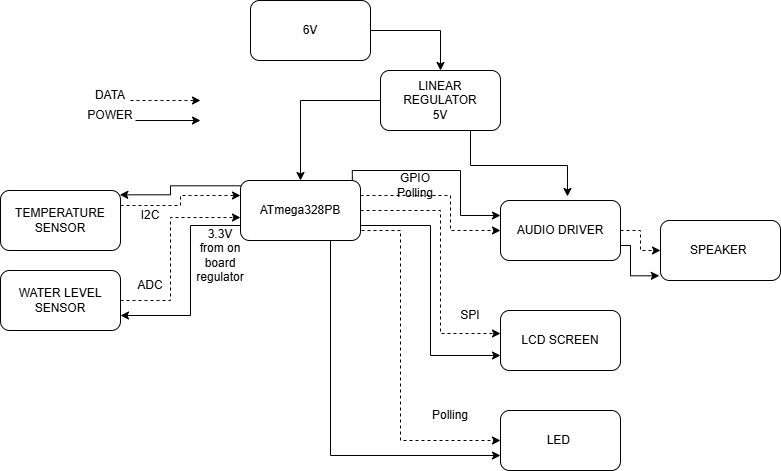

The diagram above was exported from draw.io. Its source (the exported page's mxGraphModel, read from the mxfile embedded in the PNG):
<mxGraphModel dx="1111" dy="465" grid="1" gridSize="10" guides="1" tooltips="1" connect="1" arrows="1" fold="1" page="1" pageScale="1" pageWidth="850" pageHeight="1100" math="0" shadow="0">
  <root>
    <mxCell id="0" />
    <mxCell id="1" parent="0" />
    <mxCell id="_bf3u9xDYG1WxT5IUn90-24" edge="1" parent="1" source="_bf3u9xDYG1WxT5IUn90-1" style="edgeStyle=orthogonalEdgeStyle;rounded=0;orthogonalLoop=1;jettySize=auto;html=1;exitX=1;exitY=0.75;exitDx=0;exitDy=0;entryX=0;entryY=0.5;entryDx=0;entryDy=0;dashed=1;" target="_bf3u9xDYG1WxT5IUn90-6">
      <mxGeometry relative="1" as="geometry">
        <Array as="points">
          <mxPoint x="410" y="280" />
          <mxPoint x="450" y="280" />
          <mxPoint x="450" y="490" />
        </Array>
      </mxGeometry>
    </mxCell>
    <mxCell id="_bf3u9xDYG1WxT5IUn90-34" edge="1" parent="1" source="_bf3u9xDYG1WxT5IUn90-1" style="edgeStyle=orthogonalEdgeStyle;rounded=0;orthogonalLoop=1;jettySize=auto;html=1;exitX=1;exitY=0.25;exitDx=0;exitDy=0;entryX=0;entryY=0.5;entryDx=0;entryDy=0;dashed=1;" target="_bf3u9xDYG1WxT5IUn90-32">
      <mxGeometry relative="1" as="geometry">
        <Array as="points">
          <mxPoint x="500" y="245" />
          <mxPoint x="500" y="280" />
        </Array>
      </mxGeometry>
    </mxCell>
    <mxCell id="2Iuit-nI4C0B3yGATWSm-18" edge="1" parent="1" style="edgeStyle=orthogonalEdgeStyle;rounded=0;orthogonalLoop=1;jettySize=auto;html=1;entryX=0.994;entryY=0.072;entryDx=0;entryDy=0;entryPerimeter=0;" target="_bf3u9xDYG1WxT5IUn90-7">
      <mxGeometry relative="1" as="geometry">
        <Array as="points">
          <mxPoint x="220" y="235" />
          <mxPoint x="220" y="244" />
        </Array>
        <mxPoint x="345.36" y="235.3" as="sourcePoint" />
        <mxPoint x="180.00000000000006" y="254.6599999999999" as="targetPoint" />
      </mxGeometry>
    </mxCell>
    <mxCell id="2Iuit-nI4C0B3yGATWSm-19" edge="1" parent="1" source="_bf3u9xDYG1WxT5IUn90-1" style="edgeStyle=orthogonalEdgeStyle;rounded=0;orthogonalLoop=1;jettySize=auto;html=1;exitX=0;exitY=0.75;exitDx=0;exitDy=0;entryX=1;entryY=0.75;entryDx=0;entryDy=0;" target="_bf3u9xDYG1WxT5IUn90-8">
      <mxGeometry relative="1" as="geometry">
        <Array as="points">
          <mxPoint x="240" y="275" />
          <mxPoint x="240" y="365" />
        </Array>
        <mxPoint x="250" y="360" as="targetPoint" />
      </mxGeometry>
    </mxCell>
    <mxCell id="2Iuit-nI4C0B3yGATWSm-25" edge="1" parent="1" source="_bf3u9xDYG1WxT5IUn90-1" style="edgeStyle=orthogonalEdgeStyle;rounded=0;orthogonalLoop=1;jettySize=auto;html=1;exitX=1;exitY=0.75;exitDx=0;exitDy=0;entryX=0;entryY=0.75;entryDx=0;entryDy=0;" target="_bf3u9xDYG1WxT5IUn90-5">
      <mxGeometry relative="1" as="geometry" />
    </mxCell>
    <mxCell id="2Iuit-nI4C0B3yGATWSm-27" edge="1" parent="1" source="_bf3u9xDYG1WxT5IUn90-1" style="edgeStyle=orthogonalEdgeStyle;rounded=0;orthogonalLoop=1;jettySize=auto;html=1;exitX=0.75;exitY=1;exitDx=0;exitDy=0;entryX=0;entryY=0.75;entryDx=0;entryDy=0;" target="_bf3u9xDYG1WxT5IUn90-6">
      <mxGeometry relative="1" as="geometry" />
    </mxCell>
    <mxCell id="2Iuit-nI4C0B3yGATWSm-28" edge="1" parent="1" source="_bf3u9xDYG1WxT5IUn90-1" style="edgeStyle=orthogonalEdgeStyle;rounded=0;orthogonalLoop=1;jettySize=auto;html=1;exitX=0.932;exitY=0.017;exitDx=0;exitDy=0;entryX=0;entryY=0.25;entryDx=0;entryDy=0;exitPerimeter=0;" target="_bf3u9xDYG1WxT5IUn90-32">
      <mxGeometry relative="1" as="geometry">
        <Array as="points">
          <mxPoint x="402" y="220" />
          <mxPoint x="510" y="220" />
          <mxPoint x="510" y="265" />
        </Array>
      </mxGeometry>
    </mxCell>
    <mxCell id="_bf3u9xDYG1WxT5IUn90-1" parent="1" style="rounded=1;whiteSpace=wrap;html=1;" value="ATmega328PB" vertex="1">
      <mxGeometry height="60" width="120" x="290" y="230" as="geometry" />
    </mxCell>
    <mxCell id="2Iuit-nI4C0B3yGATWSm-14" edge="1" parent="1" source="_bf3u9xDYG1WxT5IUn90-2" style="edgeStyle=orthogonalEdgeStyle;rounded=0;orthogonalLoop=1;jettySize=auto;html=1;" target="2Iuit-nI4C0B3yGATWSm-13">
      <mxGeometry relative="1" as="geometry" />
    </mxCell>
    <mxCell id="_bf3u9xDYG1WxT5IUn90-2" parent="1" style="rounded=1;whiteSpace=wrap;html=1;" value="6V" vertex="1">
      <mxGeometry height="60" width="120" x="300" y="50" as="geometry" />
    </mxCell>
    <mxCell id="_bf3u9xDYG1WxT5IUn90-4" parent="1" style="rounded=1;whiteSpace=wrap;html=1;" value="SPEAKER&amp;nbsp;" vertex="1">
      <mxGeometry height="60" width="120" x="710" y="270" as="geometry" />
    </mxCell>
    <mxCell id="_bf3u9xDYG1WxT5IUn90-5" parent="1" style="rounded=1;whiteSpace=wrap;html=1;" value="LCD SCREEN" vertex="1">
      <mxGeometry height="60" width="120" x="550" y="360" as="geometry" />
    </mxCell>
    <mxCell id="_bf3u9xDYG1WxT5IUn90-6" parent="1" style="rounded=1;whiteSpace=wrap;html=1;" value="LED&amp;nbsp;" vertex="1">
      <mxGeometry height="60" width="120" x="550" y="460" as="geometry" />
    </mxCell>
    <mxCell id="_bf3u9xDYG1WxT5IUn90-11" edge="1" parent="1" source="_bf3u9xDYG1WxT5IUn90-7" style="edgeStyle=orthogonalEdgeStyle;rounded=0;orthogonalLoop=1;jettySize=auto;html=1;exitX=1;exitY=0.25;exitDx=0;exitDy=0;entryX=0;entryY=0.25;entryDx=0;entryDy=0;dashed=1;" target="_bf3u9xDYG1WxT5IUn90-1">
      <mxGeometry relative="1" as="geometry" />
    </mxCell>
    <mxCell id="_bf3u9xDYG1WxT5IUn90-7" parent="1" style="rounded=1;whiteSpace=wrap;html=1;" value="TEMPERATURE SENSOR" vertex="1">
      <mxGeometry height="60" width="120" x="50" y="240" as="geometry" />
    </mxCell>
    <mxCell id="_bf3u9xDYG1WxT5IUn90-14" edge="1" parent="1" source="_bf3u9xDYG1WxT5IUn90-8" style="edgeStyle=orthogonalEdgeStyle;rounded=0;orthogonalLoop=1;jettySize=auto;html=1;entryX=0;entryY=0.617;entryDx=0;entryDy=0;entryPerimeter=0;dashed=1;" target="_bf3u9xDYG1WxT5IUn90-1">
      <mxGeometry relative="1" as="geometry">
        <Array as="points">
          <mxPoint x="220" y="350" />
          <mxPoint x="220" y="267" />
        </Array>
        <mxPoint x="270" y="320" as="targetPoint" />
      </mxGeometry>
    </mxCell>
    <mxCell id="_bf3u9xDYG1WxT5IUn90-8" parent="1" style="rounded=1;whiteSpace=wrap;html=1;" value="WATER LEVEL SENSOR" vertex="1">
      <mxGeometry height="60" width="120" x="50" y="320" as="geometry" />
    </mxCell>
    <mxCell id="_bf3u9xDYG1WxT5IUn90-12" parent="1" style="text;html=1;align=center;verticalAlign=middle;whiteSpace=wrap;rounded=0;" value="I2C" vertex="1">
      <mxGeometry height="30" width="60" x="170" y="250" as="geometry" />
    </mxCell>
    <mxCell id="_bf3u9xDYG1WxT5IUn90-23" edge="1" parent="1" source="_bf3u9xDYG1WxT5IUn90-1" style="edgeStyle=orthogonalEdgeStyle;rounded=0;orthogonalLoop=1;jettySize=auto;html=1;exitX=1;exitY=0.5;exitDx=0;exitDy=0;entryX=0;entryY=0.383;entryDx=0;entryDy=0;entryPerimeter=0;dashed=1;" target="_bf3u9xDYG1WxT5IUn90-5">
      <mxGeometry relative="1" as="geometry">
        <Array as="points">
          <mxPoint x="490" y="260" />
          <mxPoint x="490" y="383" />
        </Array>
      </mxGeometry>
    </mxCell>
    <mxCell id="_bf3u9xDYG1WxT5IUn90-25" parent="1" style="text;html=1;align=center;verticalAlign=middle;whiteSpace=wrap;rounded=0;" value="ADC" vertex="1">
      <mxGeometry height="30" width="60" x="170" y="320" as="geometry" />
    </mxCell>
    <mxCell id="_bf3u9xDYG1WxT5IUn90-29" parent="1" style="text;html=1;align=center;verticalAlign=middle;whiteSpace=wrap;rounded=0;" value="SPI" vertex="1">
      <mxGeometry height="30" width="60" x="490" y="350" as="geometry" />
    </mxCell>
    <mxCell id="_bf3u9xDYG1WxT5IUn90-35" edge="1" parent="1" source="_bf3u9xDYG1WxT5IUn90-32" style="edgeStyle=orthogonalEdgeStyle;rounded=0;orthogonalLoop=1;jettySize=auto;html=1;exitX=1;exitY=0.5;exitDx=0;exitDy=0;entryX=0;entryY=0.5;entryDx=0;entryDy=0;dashed=1;" target="_bf3u9xDYG1WxT5IUn90-4">
      <mxGeometry relative="1" as="geometry" />
    </mxCell>
    <mxCell id="_bf3u9xDYG1WxT5IUn90-32" parent="1" style="rounded=1;whiteSpace=wrap;html=1;" value="AUDIO DRIVER" vertex="1">
      <mxGeometry height="60" width="120" x="550" y="250" as="geometry" />
    </mxCell>
    <mxCell id="_bf3u9xDYG1WxT5IUn90-37" parent="1" style="text;html=1;align=center;verticalAlign=middle;whiteSpace=wrap;rounded=0;" value="GPIO Polling" vertex="1">
      <mxGeometry height="30" width="60" x="435" y="220" as="geometry" />
    </mxCell>
    <mxCell id="2Iuit-nI4C0B3yGATWSm-1" parent="1" style="text;html=1;align=center;verticalAlign=middle;whiteSpace=wrap;rounded=0;" value="Polling" vertex="1">
      <mxGeometry height="30" width="60" x="470" y="450" as="geometry" />
    </mxCell>
    <mxCell id="2Iuit-nI4C0B3yGATWSm-9" edge="1" parent="1" style="endArrow=classic;html=1;rounded=0;dashed=1;" value="">
      <mxGeometry height="50" relative="1" width="50" as="geometry">
        <mxPoint x="180" y="150" as="sourcePoint" />
        <mxPoint x="250" y="150" as="targetPoint" />
      </mxGeometry>
    </mxCell>
    <mxCell id="2Iuit-nI4C0B3yGATWSm-10" edge="1" parent="1" style="endArrow=classic;html=1;rounded=0;" value="">
      <mxGeometry height="50" relative="1" width="50" as="geometry">
        <mxPoint x="185" y="170" as="sourcePoint" />
        <mxPoint x="250" y="170" as="targetPoint" />
      </mxGeometry>
    </mxCell>
    <mxCell id="2Iuit-nI4C0B3yGATWSm-11" parent="1" style="text;html=1;align=center;verticalAlign=middle;whiteSpace=wrap;rounded=0;" value="DATA" vertex="1">
      <mxGeometry height="30" width="60" x="130" y="130" as="geometry" />
    </mxCell>
    <mxCell id="2Iuit-nI4C0B3yGATWSm-12" parent="1" style="text;html=1;align=center;verticalAlign=middle;whiteSpace=wrap;rounded=0;" value="POWER" vertex="1">
      <mxGeometry height="30" width="60" x="130" y="150" as="geometry" />
    </mxCell>
    <mxCell id="2Iuit-nI4C0B3yGATWSm-16" edge="1" parent="1" source="2Iuit-nI4C0B3yGATWSm-13" style="edgeStyle=orthogonalEdgeStyle;rounded=0;orthogonalLoop=1;jettySize=auto;html=1;entryX=0.5;entryY=0;entryDx=0;entryDy=0;" target="_bf3u9xDYG1WxT5IUn90-1">
      <mxGeometry relative="1" as="geometry" />
    </mxCell>
    <mxCell id="2Iuit-nI4C0B3yGATWSm-13" parent="1" style="rounded=1;whiteSpace=wrap;html=1;" value="LINEAR REGULATOR&lt;div&gt;5V&lt;/div&gt;" vertex="1">
      <mxGeometry height="60" width="120" x="430" y="120" as="geometry" />
    </mxCell>
    <mxCell id="2Iuit-nI4C0B3yGATWSm-17" edge="1" parent="1" source="2Iuit-nI4C0B3yGATWSm-13" style="edgeStyle=orthogonalEdgeStyle;rounded=0;orthogonalLoop=1;jettySize=auto;html=1;entryX=0.558;entryY=-0.067;entryDx=0;entryDy=0;entryPerimeter=0;" target="_bf3u9xDYG1WxT5IUn90-32">
      <mxGeometry relative="1" as="geometry">
        <Array as="points">
          <mxPoint x="520" y="215" />
          <mxPoint x="617" y="215" />
        </Array>
      </mxGeometry>
    </mxCell>
    <mxCell id="2Iuit-nI4C0B3yGATWSm-21" edge="1" parent="1" source="_bf3u9xDYG1WxT5IUn90-32" style="edgeStyle=orthogonalEdgeStyle;rounded=0;orthogonalLoop=1;jettySize=auto;html=1;exitX=1;exitY=0.75;exitDx=0;exitDy=0;entryX=-0.01;entryY=0.922;entryDx=0;entryDy=0;entryPerimeter=0;" target="_bf3u9xDYG1WxT5IUn90-4">
      <mxGeometry relative="1" as="geometry">
        <Array as="points">
          <mxPoint x="680" y="295" />
          <mxPoint x="680" y="325" />
        </Array>
      </mxGeometry>
    </mxCell>
    <mxCell id="8xNjZUiISVzZY3z4wQSn-1" parent="1" style="text;html=1;whiteSpace=wrap;strokeColor=none;fillColor=none;align=center;verticalAlign=middle;rounded=0;" value="3.3V&lt;div&gt;from on board regulator&lt;/div&gt;" vertex="1">
      <mxGeometry height="30" width="60" x="240" y="290" as="geometry" />
    </mxCell>
  </root>
</mxGraphModel>